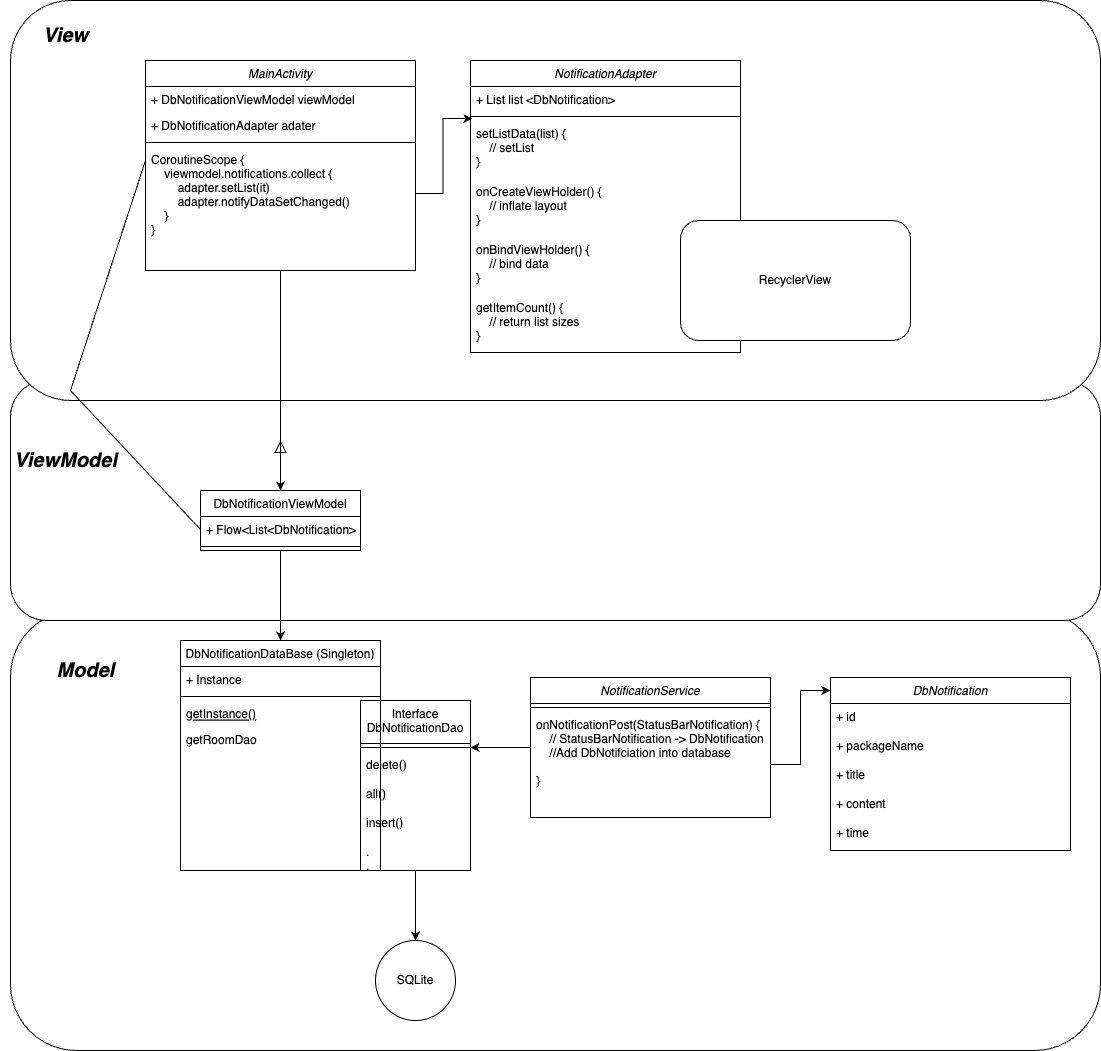

The diagram above was exported from draw.io. Its source (the exported page's mxGraphModel, read from the mxfile embedded in the PNG):
<mxGraphModel dx="1426" dy="769" grid="1" gridSize="10" guides="1" tooltips="1" connect="1" arrows="1" fold="1" page="1" pageScale="1" pageWidth="1169" pageHeight="1654" math="0" shadow="0">
  <root>
    <mxCell id="WIyWlLk6GJQsqaUBKTNV-0" />
    <mxCell id="WIyWlLk6GJQsqaUBKTNV-1" parent="WIyWlLk6GJQsqaUBKTNV-0" />
    <mxCell id="-Qc71Szrog9m_uEJNDjl-3" value="" style="rounded=1;whiteSpace=wrap;html=1;" parent="WIyWlLk6GJQsqaUBKTNV-1" vertex="1">
      <mxGeometry x="30" y="670" width="1090" height="440" as="geometry" />
    </mxCell>
    <mxCell id="-Qc71Szrog9m_uEJNDjl-1" value="" style="rounded=1;whiteSpace=wrap;html=1;" parent="WIyWlLk6GJQsqaUBKTNV-1" vertex="1">
      <mxGeometry x="30" y="440" width="1090" height="240" as="geometry" />
    </mxCell>
    <mxCell id="Gh68WeTQNofsAfYsQzaT-30" value="" style="rounded=1;whiteSpace=wrap;html=1;" parent="WIyWlLk6GJQsqaUBKTNV-1" vertex="1">
      <mxGeometry x="30" y="60" width="1090" height="400" as="geometry" />
    </mxCell>
    <mxCell id="Gh68WeTQNofsAfYsQzaT-12" value="" style="edgeStyle=orthogonalEdgeStyle;rounded=0;orthogonalLoop=1;jettySize=auto;html=1;" parent="WIyWlLk6GJQsqaUBKTNV-1" source="zkfFHV4jXpPFQw0GAbJ--0" target="zkfFHV4jXpPFQw0GAbJ--6" edge="1">
      <mxGeometry relative="1" as="geometry">
        <mxPoint x="300" y="360" as="targetPoint" />
        <Array as="points" />
      </mxGeometry>
    </mxCell>
    <mxCell id="zkfFHV4jXpPFQw0GAbJ--0" value="MainActivity" style="swimlane;fontStyle=2;align=center;verticalAlign=top;childLayout=stackLayout;horizontal=1;startSize=26;horizontalStack=0;resizeParent=1;resizeLast=0;collapsible=1;marginBottom=0;rounded=0;shadow=0;strokeWidth=1;" parent="WIyWlLk6GJQsqaUBKTNV-1" vertex="1">
      <mxGeometry x="165" y="120" width="270" height="210" as="geometry">
        <mxRectangle x="230" y="140" width="160" height="26" as="alternateBounds" />
      </mxGeometry>
    </mxCell>
    <mxCell id="zkfFHV4jXpPFQw0GAbJ--1" value="+ DbNotificationViewModel viewModel" style="text;align=left;verticalAlign=top;spacingLeft=4;spacingRight=4;overflow=hidden;rotatable=0;points=[[0,0.5],[1,0.5]];portConstraint=eastwest;" parent="zkfFHV4jXpPFQw0GAbJ--0" vertex="1">
      <mxGeometry y="26" width="270" height="26" as="geometry" />
    </mxCell>
    <mxCell id="zkfFHV4jXpPFQw0GAbJ--2" value="+ DbNotificationAdapter adater" style="text;align=left;verticalAlign=top;spacingLeft=4;spacingRight=4;overflow=hidden;rotatable=0;points=[[0,0.5],[1,0.5]];portConstraint=eastwest;rounded=0;shadow=0;html=0;" parent="zkfFHV4jXpPFQw0GAbJ--0" vertex="1">
      <mxGeometry y="52" width="270" height="26" as="geometry" />
    </mxCell>
    <mxCell id="zkfFHV4jXpPFQw0GAbJ--4" value="" style="line;html=1;strokeWidth=1;align=left;verticalAlign=middle;spacingTop=-1;spacingLeft=3;spacingRight=3;rotatable=0;labelPosition=right;points=[];portConstraint=eastwest;" parent="zkfFHV4jXpPFQw0GAbJ--0" vertex="1">
      <mxGeometry y="78" width="270" height="8" as="geometry" />
    </mxCell>
    <mxCell id="zkfFHV4jXpPFQw0GAbJ--5" value="CoroutineScope {&#10;    viewmodel.notifications.collect {&#10;        adapter.setList(it)&#10;        adapter.notifyDataSetChanged()&#10;    }&#10;}" style="text;align=left;verticalAlign=top;spacingLeft=4;spacingRight=4;overflow=hidden;rotatable=0;points=[[0,0.5],[1,0.5]];portConstraint=eastwest;" parent="zkfFHV4jXpPFQw0GAbJ--0" vertex="1">
      <mxGeometry y="86" width="270" height="94" as="geometry" />
    </mxCell>
    <mxCell id="Gh68WeTQNofsAfYsQzaT-22" style="edgeStyle=orthogonalEdgeStyle;rounded=0;orthogonalLoop=1;jettySize=auto;html=1;exitX=0.5;exitY=1;exitDx=0;exitDy=0;" parent="WIyWlLk6GJQsqaUBKTNV-1" source="zkfFHV4jXpPFQw0GAbJ--6" target="Gh68WeTQNofsAfYsQzaT-2" edge="1">
      <mxGeometry relative="1" as="geometry" />
    </mxCell>
    <mxCell id="zkfFHV4jXpPFQw0GAbJ--6" value="DbNotificationViewModel" style="swimlane;fontStyle=0;align=center;verticalAlign=top;childLayout=stackLayout;horizontal=1;startSize=26;horizontalStack=0;resizeParent=1;resizeLast=0;collapsible=1;marginBottom=0;rounded=0;shadow=0;strokeWidth=1;" parent="WIyWlLk6GJQsqaUBKTNV-1" vertex="1">
      <mxGeometry x="220" y="550" width="160" height="60" as="geometry">
        <mxRectangle x="130" y="380" width="160" height="26" as="alternateBounds" />
      </mxGeometry>
    </mxCell>
    <mxCell id="zkfFHV4jXpPFQw0GAbJ--7" value="+ Flow&lt;List&lt;DbNotification&gt;" style="text;align=left;verticalAlign=top;spacingLeft=4;spacingRight=4;overflow=hidden;rotatable=0;points=[[0,0.5],[1,0.5]];portConstraint=eastwest;" parent="zkfFHV4jXpPFQw0GAbJ--6" vertex="1">
      <mxGeometry y="26" width="160" height="26" as="geometry" />
    </mxCell>
    <mxCell id="zkfFHV4jXpPFQw0GAbJ--9" value="" style="line;html=1;strokeWidth=1;align=left;verticalAlign=middle;spacingTop=-1;spacingLeft=3;spacingRight=3;rotatable=0;labelPosition=right;points=[];portConstraint=eastwest;" parent="zkfFHV4jXpPFQw0GAbJ--6" vertex="1">
      <mxGeometry y="52" width="160" height="8" as="geometry" />
    </mxCell>
    <mxCell id="zkfFHV4jXpPFQw0GAbJ--12" value="" style="endArrow=block;endSize=10;endFill=0;shadow=0;strokeWidth=1;rounded=0;edgeStyle=elbowEdgeStyle;elbow=vertical;" parent="WIyWlLk6GJQsqaUBKTNV-1" source="zkfFHV4jXpPFQw0GAbJ--6" edge="1">
      <mxGeometry width="160" relative="1" as="geometry">
        <mxPoint x="200" y="343" as="sourcePoint" />
        <mxPoint x="300" y="500" as="targetPoint" />
      </mxGeometry>
    </mxCell>
    <mxCell id="-Qc71Szrog9m_uEJNDjl-5" value="" style="edgeStyle=orthogonalEdgeStyle;rounded=0;orthogonalLoop=1;jettySize=auto;html=1;fontSize=20;" parent="WIyWlLk6GJQsqaUBKTNV-1" source="zkfFHV4jXpPFQw0GAbJ--17" target="Gh68WeTQNofsAfYsQzaT-9" edge="1">
      <mxGeometry relative="1" as="geometry" />
    </mxCell>
    <mxCell id="zkfFHV4jXpPFQw0GAbJ--17" value="Interface &#10;DbNotificationDao" style="swimlane;fontStyle=0;align=center;verticalAlign=top;childLayout=stackLayout;horizontal=1;startSize=43;horizontalStack=0;resizeParent=1;resizeLast=0;collapsible=1;marginBottom=0;rounded=0;shadow=0;strokeWidth=1;" parent="WIyWlLk6GJQsqaUBKTNV-1" vertex="1">
      <mxGeometry x="380" y="760" width="110" height="170" as="geometry">
        <mxRectangle x="550" y="140" width="160" height="26" as="alternateBounds" />
      </mxGeometry>
    </mxCell>
    <mxCell id="zkfFHV4jXpPFQw0GAbJ--23" value="" style="line;html=1;strokeWidth=1;align=left;verticalAlign=middle;spacingTop=-1;spacingLeft=3;spacingRight=3;rotatable=0;labelPosition=right;points=[];portConstraint=eastwest;" parent="zkfFHV4jXpPFQw0GAbJ--17" vertex="1">
      <mxGeometry y="43" width="110" height="8" as="geometry" />
    </mxCell>
    <mxCell id="zkfFHV4jXpPFQw0GAbJ--24" value="delete()" style="text;align=left;verticalAlign=top;spacingLeft=4;spacingRight=4;overflow=hidden;rotatable=0;points=[[0,0.5],[1,0.5]];portConstraint=eastwest;" parent="zkfFHV4jXpPFQw0GAbJ--17" vertex="1">
      <mxGeometry y="51" width="110" height="29" as="geometry" />
    </mxCell>
    <mxCell id="Gh68WeTQNofsAfYsQzaT-0" value="all()" style="text;align=left;verticalAlign=top;spacingLeft=4;spacingRight=4;overflow=hidden;rotatable=0;points=[[0,0.5],[1,0.5]];portConstraint=eastwest;" parent="zkfFHV4jXpPFQw0GAbJ--17" vertex="1">
      <mxGeometry y="80" width="110" height="29" as="geometry" />
    </mxCell>
    <mxCell id="-Qc71Szrog9m_uEJNDjl-13" value="insert()" style="text;align=left;verticalAlign=top;spacingLeft=4;spacingRight=4;overflow=hidden;rotatable=0;points=[[0,0.5],[1,0.5]];portConstraint=eastwest;" parent="zkfFHV4jXpPFQw0GAbJ--17" vertex="1">
      <mxGeometry y="109" width="110" height="29" as="geometry" />
    </mxCell>
    <mxCell id="Gh68WeTQNofsAfYsQzaT-1" value=".&#10;.&#10;." style="text;align=left;verticalAlign=top;spacingLeft=4;spacingRight=4;overflow=hidden;rotatable=0;points=[[0,0.5],[1,0.5]];portConstraint=eastwest;" parent="zkfFHV4jXpPFQw0GAbJ--17" vertex="1">
      <mxGeometry y="138" width="110" height="29" as="geometry" />
    </mxCell>
    <mxCell id="Gh68WeTQNofsAfYsQzaT-2" value="DbNotificationDataBase (Singleton)" style="swimlane;fontStyle=0;align=center;verticalAlign=top;childLayout=stackLayout;horizontal=1;startSize=26;horizontalStack=0;resizeParent=1;resizeLast=0;collapsible=1;marginBottom=0;rounded=0;shadow=0;strokeWidth=1;" parent="WIyWlLk6GJQsqaUBKTNV-1" vertex="1">
      <mxGeometry x="200" y="700" width="200" height="230" as="geometry">
        <mxRectangle x="130" y="380" width="160" height="26" as="alternateBounds" />
      </mxGeometry>
    </mxCell>
    <mxCell id="Gh68WeTQNofsAfYsQzaT-3" value="+ Instance" style="text;align=left;verticalAlign=top;spacingLeft=4;spacingRight=4;overflow=hidden;rotatable=0;points=[[0,0.5],[1,0.5]];portConstraint=eastwest;" parent="Gh68WeTQNofsAfYsQzaT-2" vertex="1">
      <mxGeometry y="26" width="200" height="26" as="geometry" />
    </mxCell>
    <mxCell id="Gh68WeTQNofsAfYsQzaT-5" value="" style="line;html=1;strokeWidth=1;align=left;verticalAlign=middle;spacingTop=-1;spacingLeft=3;spacingRight=3;rotatable=0;labelPosition=right;points=[];portConstraint=eastwest;" parent="Gh68WeTQNofsAfYsQzaT-2" vertex="1">
      <mxGeometry y="52" width="200" height="8" as="geometry" />
    </mxCell>
    <mxCell id="Gh68WeTQNofsAfYsQzaT-6" value="getInstance()" style="text;align=left;verticalAlign=top;spacingLeft=4;spacingRight=4;overflow=hidden;rotatable=0;points=[[0,0.5],[1,0.5]];portConstraint=eastwest;fontStyle=4" parent="Gh68WeTQNofsAfYsQzaT-2" vertex="1">
      <mxGeometry y="60" width="200" height="26" as="geometry" />
    </mxCell>
    <mxCell id="Gh68WeTQNofsAfYsQzaT-7" value="getRoomDao" style="text;align=left;verticalAlign=top;spacingLeft=4;spacingRight=4;overflow=hidden;rotatable=0;points=[[0,0.5],[1,0.5]];portConstraint=eastwest;" parent="Gh68WeTQNofsAfYsQzaT-2" vertex="1">
      <mxGeometry y="86" width="200" height="26" as="geometry" />
    </mxCell>
    <mxCell id="Gh68WeTQNofsAfYsQzaT-9" value="SQLite" style="ellipse;whiteSpace=wrap;html=1;aspect=fixed;" parent="WIyWlLk6GJQsqaUBKTNV-1" vertex="1">
      <mxGeometry x="395" y="1000" width="80" height="80" as="geometry" />
    </mxCell>
    <mxCell id="Gh68WeTQNofsAfYsQzaT-13" value="" style="endArrow=none;html=1;rounded=0;exitX=0;exitY=0.5;exitDx=0;exitDy=0;" parent="WIyWlLk6GJQsqaUBKTNV-1" source="zkfFHV4jXpPFQw0GAbJ--7" edge="1">
      <mxGeometry width="50" height="50" relative="1" as="geometry">
        <mxPoint x="70" y="310" as="sourcePoint" />
        <mxPoint x="165" y="220" as="targetPoint" />
        <Array as="points">
          <mxPoint x="90" y="450" />
        </Array>
      </mxGeometry>
    </mxCell>
    <mxCell id="Gh68WeTQNofsAfYsQzaT-14" value="NotificationAdapter" style="swimlane;fontStyle=2;align=center;verticalAlign=top;childLayout=stackLayout;horizontal=1;startSize=26;horizontalStack=0;resizeParent=1;resizeLast=0;collapsible=1;marginBottom=0;rounded=0;shadow=0;strokeWidth=1;" parent="WIyWlLk6GJQsqaUBKTNV-1" vertex="1">
      <mxGeometry x="490" y="120" width="270" height="292" as="geometry">
        <mxRectangle x="230" y="140" width="160" height="26" as="alternateBounds" />
      </mxGeometry>
    </mxCell>
    <mxCell id="Gh68WeTQNofsAfYsQzaT-16" value="+ List list &lt;DbNotification&gt;" style="text;align=left;verticalAlign=top;spacingLeft=4;spacingRight=4;overflow=hidden;rotatable=0;points=[[0,0.5],[1,0.5]];portConstraint=eastwest;rounded=0;shadow=0;html=0;" parent="Gh68WeTQNofsAfYsQzaT-14" vertex="1">
      <mxGeometry y="26" width="270" height="26" as="geometry" />
    </mxCell>
    <mxCell id="Gh68WeTQNofsAfYsQzaT-17" value="" style="line;html=1;strokeWidth=1;align=left;verticalAlign=middle;spacingTop=-1;spacingLeft=3;spacingRight=3;rotatable=0;labelPosition=right;points=[];portConstraint=eastwest;" parent="Gh68WeTQNofsAfYsQzaT-14" vertex="1">
      <mxGeometry y="52" width="270" height="8" as="geometry" />
    </mxCell>
    <mxCell id="Gh68WeTQNofsAfYsQzaT-21" value="setListData(list) {&#10;    // setList&#10;}" style="text;align=left;verticalAlign=top;spacingLeft=4;spacingRight=4;overflow=hidden;rotatable=0;points=[[0,0.5],[1,0.5]];portConstraint=eastwest;" parent="Gh68WeTQNofsAfYsQzaT-14" vertex="1">
      <mxGeometry y="60" width="270" height="58" as="geometry" />
    </mxCell>
    <mxCell id="Gh68WeTQNofsAfYsQzaT-18" value="onCreateViewHolder() {&#10;    // inflate layout&#10;}" style="text;align=left;verticalAlign=top;spacingLeft=4;spacingRight=4;overflow=hidden;rotatable=0;points=[[0,0.5],[1,0.5]];portConstraint=eastwest;" parent="Gh68WeTQNofsAfYsQzaT-14" vertex="1">
      <mxGeometry y="118" width="270" height="58" as="geometry" />
    </mxCell>
    <mxCell id="Gh68WeTQNofsAfYsQzaT-19" value="onBindViewHolder() {&#10;    // bind data&#10;}" style="text;align=left;verticalAlign=top;spacingLeft=4;spacingRight=4;overflow=hidden;rotatable=0;points=[[0,0.5],[1,0.5]];portConstraint=eastwest;" parent="Gh68WeTQNofsAfYsQzaT-14" vertex="1">
      <mxGeometry y="176" width="270" height="58" as="geometry" />
    </mxCell>
    <mxCell id="Gh68WeTQNofsAfYsQzaT-20" value="getItemCount() {&#10;    // return list sizes &#10;}" style="text;align=left;verticalAlign=top;spacingLeft=4;spacingRight=4;overflow=hidden;rotatable=0;points=[[0,0.5],[1,0.5]];portConstraint=eastwest;" parent="Gh68WeTQNofsAfYsQzaT-14" vertex="1">
      <mxGeometry y="234" width="270" height="58" as="geometry" />
    </mxCell>
    <mxCell id="Gh68WeTQNofsAfYsQzaT-29" value="RecyclerView" style="rounded=1;whiteSpace=wrap;html=1;" parent="WIyWlLk6GJQsqaUBKTNV-1" vertex="1">
      <mxGeometry x="700" y="280" width="230" height="120" as="geometry" />
    </mxCell>
    <mxCell id="Gh68WeTQNofsAfYsQzaT-31" value="&lt;font style=&quot;font-size: 20px;&quot;&gt;&lt;b&gt;&lt;i&gt;View&lt;/i&gt;&lt;/b&gt;&lt;/font&gt;" style="text;html=1;align=center;verticalAlign=middle;resizable=0;points=[];autosize=1;strokeColor=none;fillColor=none;" parent="WIyWlLk6GJQsqaUBKTNV-1" vertex="1">
      <mxGeometry x="50" y="75" width="70" height="40" as="geometry" />
    </mxCell>
    <mxCell id="-Qc71Szrog9m_uEJNDjl-2" value="&lt;font style=&quot;font-size: 20px;&quot;&gt;&lt;b&gt;&lt;i&gt;ViewModel&lt;/i&gt;&lt;/b&gt;&lt;/font&gt;" style="text;html=1;align=center;verticalAlign=middle;resizable=0;points=[];autosize=1;strokeColor=none;fillColor=none;" parent="WIyWlLk6GJQsqaUBKTNV-1" vertex="1">
      <mxGeometry x="20" y="500" width="130" height="40" as="geometry" />
    </mxCell>
    <mxCell id="-Qc71Szrog9m_uEJNDjl-4" value="&lt;font style=&quot;font-size: 20px;&quot;&gt;&lt;b&gt;&lt;i&gt;Model&lt;/i&gt;&lt;/b&gt;&lt;/font&gt;" style="text;html=1;align=center;verticalAlign=middle;resizable=0;points=[];autosize=1;strokeColor=none;fillColor=none;" parent="WIyWlLk6GJQsqaUBKTNV-1" vertex="1">
      <mxGeometry x="65" y="710" width="80" height="40" as="geometry" />
    </mxCell>
    <mxCell id="-Qc71Szrog9m_uEJNDjl-15" value="" style="edgeStyle=orthogonalEdgeStyle;rounded=0;orthogonalLoop=1;jettySize=auto;html=1;fontSize=20;" parent="WIyWlLk6GJQsqaUBKTNV-1" source="-Qc71Szrog9m_uEJNDjl-6" target="zkfFHV4jXpPFQw0GAbJ--23" edge="1">
      <mxGeometry relative="1" as="geometry" />
    </mxCell>
    <mxCell id="-Qc71Szrog9m_uEJNDjl-6" value="NotificationService" style="swimlane;fontStyle=2;align=center;verticalAlign=top;childLayout=stackLayout;horizontal=1;startSize=26;horizontalStack=0;resizeParent=1;resizeLast=0;collapsible=1;marginBottom=0;rounded=0;shadow=0;strokeWidth=1;" parent="WIyWlLk6GJQsqaUBKTNV-1" vertex="1">
      <mxGeometry x="550" y="737" width="240" height="140" as="geometry">
        <mxRectangle x="230" y="140" width="160" height="26" as="alternateBounds" />
      </mxGeometry>
    </mxCell>
    <mxCell id="-Qc71Szrog9m_uEJNDjl-9" value="" style="line;html=1;strokeWidth=1;align=left;verticalAlign=middle;spacingTop=-1;spacingLeft=3;spacingRight=3;rotatable=0;labelPosition=right;points=[];portConstraint=eastwest;" parent="-Qc71Szrog9m_uEJNDjl-6" vertex="1">
      <mxGeometry y="26" width="240" height="8" as="geometry" />
    </mxCell>
    <mxCell id="-Qc71Szrog9m_uEJNDjl-10" value="onNotificationPost(StatusBarNotification) {&#10;    // StatusBarNotification -&gt; DbNotification&#10;    //Add DbNotifciation into database&#10;&#10;}" style="text;align=left;verticalAlign=top;spacingLeft=4;spacingRight=4;overflow=hidden;rotatable=0;points=[[0,0.5],[1,0.5]];portConstraint=eastwest;" parent="-Qc71Szrog9m_uEJNDjl-6" vertex="1">
      <mxGeometry y="34" width="240" height="106" as="geometry" />
    </mxCell>
    <mxCell id="-Qc71Szrog9m_uEJNDjl-11" value="" style="edgeStyle=orthogonalEdgeStyle;rounded=0;orthogonalLoop=1;jettySize=auto;html=1;fontSize=20;entryX=0.007;entryY=-0.034;entryDx=0;entryDy=0;entryPerimeter=0;" parent="WIyWlLk6GJQsqaUBKTNV-1" source="zkfFHV4jXpPFQw0GAbJ--5" target="Gh68WeTQNofsAfYsQzaT-21" edge="1">
      <mxGeometry relative="1" as="geometry" />
    </mxCell>
    <mxCell id="-Qc71Szrog9m_uEJNDjl-16" value="DbNotification" style="swimlane;fontStyle=2;align=center;verticalAlign=top;childLayout=stackLayout;horizontal=1;startSize=26;horizontalStack=0;resizeParent=1;resizeLast=0;collapsible=1;marginBottom=0;rounded=0;shadow=0;strokeWidth=1;" parent="WIyWlLk6GJQsqaUBKTNV-1" vertex="1">
      <mxGeometry x="850" y="737" width="240" height="173" as="geometry">
        <mxRectangle x="230" y="140" width="160" height="26" as="alternateBounds" />
      </mxGeometry>
    </mxCell>
    <mxCell id="-Qc71Szrog9m_uEJNDjl-19" value="+ id" style="text;align=left;verticalAlign=top;spacingLeft=4;spacingRight=4;overflow=hidden;rotatable=0;points=[[0,0.5],[1,0.5]];portConstraint=eastwest;" parent="-Qc71Szrog9m_uEJNDjl-16" vertex="1">
      <mxGeometry y="26" width="240" height="29" as="geometry" />
    </mxCell>
    <mxCell id="-Qc71Szrog9m_uEJNDjl-20" value="+ packageName" style="text;align=left;verticalAlign=top;spacingLeft=4;spacingRight=4;overflow=hidden;rotatable=0;points=[[0,0.5],[1,0.5]];portConstraint=eastwest;" parent="-Qc71Szrog9m_uEJNDjl-16" vertex="1">
      <mxGeometry y="55" width="240" height="29" as="geometry" />
    </mxCell>
    <mxCell id="-Qc71Szrog9m_uEJNDjl-21" value="+ title" style="text;align=left;verticalAlign=top;spacingLeft=4;spacingRight=4;overflow=hidden;rotatable=0;points=[[0,0.5],[1,0.5]];portConstraint=eastwest;" parent="-Qc71Szrog9m_uEJNDjl-16" vertex="1">
      <mxGeometry y="84" width="240" height="29" as="geometry" />
    </mxCell>
    <mxCell id="-Qc71Szrog9m_uEJNDjl-23" value="+ content" style="text;align=left;verticalAlign=top;spacingLeft=4;spacingRight=4;overflow=hidden;rotatable=0;points=[[0,0.5],[1,0.5]];portConstraint=eastwest;" parent="-Qc71Szrog9m_uEJNDjl-16" vertex="1">
      <mxGeometry y="113" width="240" height="29" as="geometry" />
    </mxCell>
    <mxCell id="-Qc71Szrog9m_uEJNDjl-24" value="+ time" style="text;align=left;verticalAlign=top;spacingLeft=4;spacingRight=4;overflow=hidden;rotatable=0;points=[[0,0.5],[1,0.5]];portConstraint=eastwest;" parent="-Qc71Szrog9m_uEJNDjl-16" vertex="1">
      <mxGeometry y="142" width="240" height="29" as="geometry" />
    </mxCell>
    <mxCell id="-Qc71Szrog9m_uEJNDjl-25" value="" style="edgeStyle=orthogonalEdgeStyle;rounded=0;orthogonalLoop=1;jettySize=auto;html=1;fontSize=20;entryX=0;entryY=0.075;entryDx=0;entryDy=0;entryPerimeter=0;" parent="WIyWlLk6GJQsqaUBKTNV-1" source="-Qc71Szrog9m_uEJNDjl-10" target="-Qc71Szrog9m_uEJNDjl-16" edge="1">
      <mxGeometry relative="1" as="geometry" />
    </mxCell>
  </root>
</mxGraphModel>